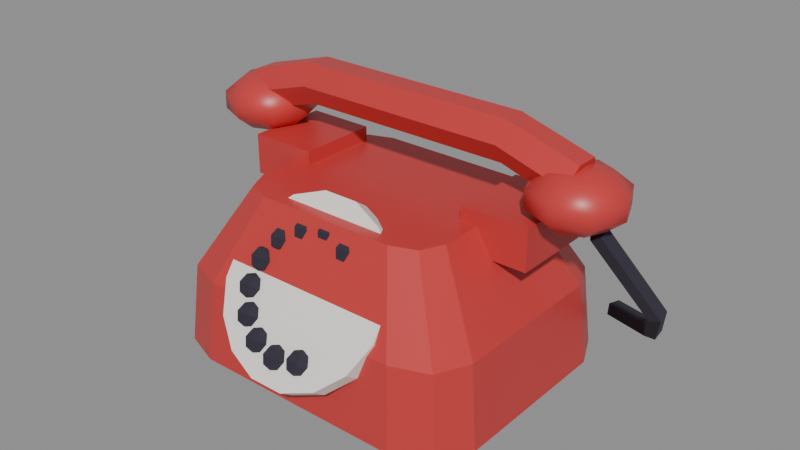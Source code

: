 # Source: phone-desk.blend  (saved by Blender 5.2.44; exported with 4.5.12 LTS)
import bpy
from mathutils import Matrix  # noqa: F401  (used for matrix-valued properties, if any)

bpy.ops.wm.read_factory_settings(use_empty=True)
scene = bpy.context.scene
scene.name = 'Scene'

# ---- collections
col_telephone = bpy.data.collections.new('Telephone'); scene.collection.children.link(col_telephone)

# ---- materials (node trees are filled in below, after node groups)
mat_red_paint = bpy.data.materials.new('Red paint')
mat_red_paint.diffuse_color = (0.5776, 0.04231, 0.04231, 1.0)
mat_white_paint = bpy.data.materials.new('White paint')
mat_white_paint.diffuse_color = (0.8879, 0.8632, 0.807, 1.0)
mat_black_cloth = bpy.data.materials.new('Black cloth')
mat_black_cloth.diffuse_color = (0.02732, 0.02315, 0.03955, 1.0)
mat_black_cloth.roughness = 0.9

# ---- material node trees
mat_red_paint.use_nodes = True; mat_red_paint.node_tree.nodes.clear()
_N = mat_red_paint.node_tree.nodes; _L = mat_red_paint.node_tree.links
n0 = _N.new('ShaderNodeBsdfPrincipled'); n0.name = 'Principled BSDF'; n0.location = (-200, 100)
n0.inputs[0].default_value = (0.5776, 0.04231, 0.04231, 1.0)
n0.inputs[2].default_value = 0.4
n0.inputs[10].default_value = 0.005
n1 = _N.new('ShaderNodeOutputMaterial'); n1.name = 'Material Output'; n1.location = (200, 100)
_L.new(n0.outputs[0], n1.inputs[0])
n1.is_active_output = True
mat_white_paint.use_nodes = True; mat_white_paint.node_tree.nodes.clear()
_N = mat_white_paint.node_tree.nodes; _L = mat_white_paint.node_tree.links
n0 = _N.new('ShaderNodeBsdfPrincipled'); n0.name = 'Principled BSDF'; n0.location = (-200, 100)
n0.inputs[0].default_value = (0.8879, 0.8632, 0.807, 1.0)
n0.inputs[2].default_value = 0.4
n0.inputs[10].default_value = 0.005
n1 = _N.new('ShaderNodeOutputMaterial'); n1.name = 'Material Output'; n1.location = (200, 100)
_L.new(n0.outputs[0], n1.inputs[0])
n1.is_active_output = True
mat_black_cloth.use_nodes = True; mat_black_cloth.node_tree.nodes.clear()
_N = mat_black_cloth.node_tree.nodes; _L = mat_black_cloth.node_tree.links
n0 = _N.new('ShaderNodeBsdfPrincipled'); n0.name = 'Principled BSDF'; n0.location = (-200, 100)
n0.inputs[0].default_value = (0.02732, 0.02315, 0.03955, 1.0)
n0.inputs[2].default_value = 0.9
n0.inputs[10].default_value = 0.005
n1 = _N.new('ShaderNodeOutputMaterial'); n1.name = 'Material Output'; n1.location = (200, 100)
_L.new(n0.outputs[0], n1.inputs[0])
n1.is_active_output = True

# ---- meshes
me_phone_body = bpy.data.meshes.new('Phone body')
me_phone_body.from_pydata([(0.12, 0.063, 0.0), (0.1083, 0.08846, 0.0), (0.08, 0.099, 0.0), (-0.08, 0.099, 0.0), (-0.1083, 0.08846, 0.0), (-0.12, 0.063, 0.0), (-0.12, -0.063, 0.0), (-0.1083, -0.08846, 0.0), (-0.08, -0.099, 0.0), (0.08, -0.099, 0.0), (0.1083, -0.08846, 0.0), (0.12, -0.063, 0.0), (0.114, 0.05985, 0.06), (0.1029, 0.08403, 0.06), (0.076, 0.09405, 0.06), (-0.076, 0.09405, 0.06), (-0.1029, 0.08403, 0.06), (-0.114, 0.05985, 0.06), (-0.114, -0.05985, 0.06), (-0.1029, -0.08403, 0.06), (-0.076, -0.09405, 0.06), (0.076, -0.09405, 0.06), (0.1029, -0.08403, 0.06), (0.114, -0.05985, 0.06), (0.078, 0.04095, 0.12), (0.07038, 0.0575, 0.12), (0.052, 0.06435, 0.12), (-0.052, 0.06435, 0.12), (-0.07038, 0.0575, 0.12), (-0.078, 0.04095, 0.12), (-0.078, -0.04095, 0.12), (-0.07038, -0.0575, 0.12), (-0.052, -0.06435, 0.12), (0.052, -0.06435, 0.12), (0.07038, -0.0575, 0.12), (0.078, -0.04095, 0.12)], [], [(0, 1, 13, 12), (1, 2, 14, 13), (2, 3, 15, 14), (3, 4, 16, 15), (4, 5, 17, 16), (5, 6, 18, 17), (6, 7, 19, 18), (7, 8, 20, 19), (8, 9, 21, 20), (9, 10, 22, 21), (10, 11, 23, 22), (11, 0, 12, 23), (12, 13, 25, 24), (13, 14, 26, 25), (14, 15, 27, 26), (15, 16, 28, 27), (16, 17, 29, 28), (17, 18, 30, 29), (18, 19, 31, 30), (19, 20, 32, 31), (20, 21, 33, 32), (21, 22, 34, 33), (22, 23, 35, 34), (23, 12, 24, 35), (11, 10, 9, 8, 7, 6, 5, 4, 3, 2, 1, 0), (24, 25, 26, 27, 28, 29, 30, 31, 32, 33, 34, 35)])
me_phone_body.materials.append(mat_red_paint)
me_phone_body.update()
me_phone_dial = bpy.data.meshes.new('Phone dial')
me_phone_dial.from_pydata([(0.06375, -0.06781, 0.08195), (0.05405, -0.05437, 0.1011), (0.03611, -0.04409, 0.1158), (0.01268, -0.03852, 0.1238), (-0.01268, -0.03852, 0.1238), (-0.03611, -0.04409, 0.1158), (-0.05405, -0.05437, 0.1011), (-0.06375, -0.06781, 0.08195), (-0.06375, -0.08236, 0.06117), (-0.05405, -0.0958, 0.04198), (-0.03611, -0.1061, 0.02729), (-0.01268, -0.1117, 0.01934), (0.01268, -0.1117, 0.01934), (0.03611, -0.1061, 0.02729), (0.05405, -0.0958, 0.04198), (0.06375, -0.08236, 0.06117), (0.06375, -0.07764, 0.08883), (0.05405, -0.0642, 0.108), (0.03611, -0.05392, 0.1227), (0.01268, -0.04835, 0.1307), (-0.01268, -0.04835, 0.1307), (-0.03611, -0.05392, 0.1227), (-0.05405, -0.0642, 0.108), (-0.06375, -0.07764, 0.08883), (-0.06375, -0.09219, 0.06805), (-0.05405, -0.1056, 0.04886), (-0.03611, -0.1159, 0.03417), (-0.01268, -0.1215, 0.02622), (0.01268, -0.1215, 0.02622), (0.03611, -0.1159, 0.03417), (0.05405, -0.1056, 0.04886), (0.06375, -0.09219, 0.06805)], [], [(0, 1, 17, 16), (1, 2, 18, 17), (2, 3, 19, 18), (3, 4, 20, 19), (4, 5, 21, 20), (5, 6, 22, 21), (6, 7, 23, 22), (7, 8, 24, 23), (8, 9, 25, 24), (9, 10, 26, 25), (10, 11, 27, 26), (11, 12, 28, 27), (12, 13, 29, 28), (13, 14, 30, 29), (14, 15, 31, 30), (15, 0, 16, 31), (15, 14, 13, 12, 11, 10, 9, 8, 7, 6, 5, 4, 3, 2, 1, 0), (16, 17, 18, 19, 20, 21, 22, 23, 24, 25, 26, 27, 28, 29, 30, 31)])
me_phone_dial.materials.append(mat_white_paint)
me_phone_dial.update()
me_dial_holes = bpy.data.meshes.new('Dial holes')
me_dial_holes.from_pydata([(0.021, -0.0703, 0.09742), (0.02736, -0.06879, 0.09958), (0.02418, -0.06427, 0.09642), (0.01782, -0.06427, 0.09642), (0.01464, -0.06879, 0.09958), (0.01782, -0.0733, 0.1027), (0.02418, -0.0733, 0.1027), (0.03, -0.06514, 0.1048), (0.0255, -0.05875, 0.1003), (0.0165, -0.05875, 0.1003), (0.012, -0.06514, 0.1048), (0.0165, -0.07152, 0.1093), (0.0255, -0.07152, 0.1093), (0.02736, -0.06149, 0.11), (0.02418, -0.05697, 0.1068), (0.01782, -0.05697, 0.1068), (0.01464, -0.06149, 0.11), (0.01782, -0.066, 0.1132), (0.02418, -0.066, 0.1132), (0.021, -0.05998, 0.1122), (0.00293, -0.06713, 0.1019), (0.009294, -0.06562, 0.1041), (0.006112, -0.0611, 0.1009), (-0.0002522, -0.0611, 0.1009), (-0.003434, -0.06562, 0.1041), (-0.0002522, -0.07013, 0.1073), (0.006112, -0.07013, 0.1073), (0.01193, -0.06197, 0.1093), (0.00743, -0.05558, 0.1048), (-0.00157, -0.05558, 0.1048), (-0.00607, -0.06197, 0.1093), (-0.00157, -0.06835, 0.1138), (0.00743, -0.06835, 0.1138), (0.009294, -0.05832, 0.1145), (0.006112, -0.0538, 0.1114), (-0.0002522, -0.0538, 0.1114), (-0.003434, -0.05832, 0.1145), (-0.0002522, -0.06283, 0.1177), (0.006112, -0.06283, 0.1177), (0.00293, -0.05681, 0.1167), (-0.01573, -0.06883, 0.09953), (-0.00937, -0.06731, 0.1017), (-0.01255, -0.0628, 0.09852), (-0.01892, -0.0628, 0.09852), (-0.0221, -0.06731, 0.1017), (-0.01892, -0.07183, 0.1048), (-0.01255, -0.07183, 0.1048), (-0.006733, -0.06366, 0.1069), (-0.01123, -0.05728, 0.1024), (-0.02023, -0.05728, 0.1024), (-0.02473, -0.06366, 0.1069), (-0.02023, -0.07005, 0.1114), (-0.01123, -0.07005, 0.1114), (-0.00937, -0.06001, 0.1121), (-0.01255, -0.0555, 0.109), (-0.01892, -0.0555, 0.109), (-0.0221, -0.06001, 0.1121), (-0.01892, -0.06453, 0.1153), (-0.01255, -0.06453, 0.1153), (-0.01573, -0.0585, 0.1143), (-0.03121, -0.07504, 0.09065), (-0.02485, -0.07353, 0.09281), (-0.02803, -0.06902, 0.08965), (-0.03439, -0.06902, 0.08965), (-0.03758, -0.07353, 0.09281), (-0.03439, -0.07805, 0.09597), (-0.02803, -0.07805, 0.09597), (-0.02221, -0.06988, 0.09802), (-0.02671, -0.0635, 0.09355), (-0.03571, -0.0635, 0.09355), (-0.04021, -0.06988, 0.09802), (-0.03571, -0.07627, 0.1025), (-0.02671, -0.07627, 0.1025), (-0.02485, -0.06623, 0.1032), (-0.02803, -0.06172, 0.1001), (-0.03439, -0.06172, 0.1001), (-0.03758, -0.06623, 0.1032), (-0.03439, -0.07074, 0.1064), (-0.02803, -0.07074, 0.1064), (-0.03121, -0.06472, 0.1054), (-0.04037, -0.08452, 0.07711), (-0.03401, -0.08301, 0.07927), (-0.03719, -0.0785, 0.07611), (-0.04355, -0.0785, 0.07611), (-0.04674, -0.08301, 0.07927), (-0.04355, -0.08752, 0.08243), (-0.03719, -0.08752, 0.08243), (-0.03137, -0.07936, 0.08448), (-0.03587, -0.07298, 0.08001), (-0.04487, -0.07298, 0.08001), (-0.04937, -0.07936, 0.08448), (-0.04487, -0.08574, 0.08895), (-0.03587, -0.08574, 0.08895), (-0.03401, -0.07571, 0.0897), (-0.03719, -0.07119, 0.08654), (-0.04355, -0.07119, 0.08654), (-0.04674, -0.07571, 0.0897), (-0.04355, -0.08022, 0.09286), (-0.03719, -0.08022, 0.09286), (-0.04037, -0.0742, 0.09186), (-0.04136, -0.09535, 0.06165), (-0.035, -0.09383, 0.06381), (-0.03818, -0.08932, 0.06065), (-0.04454, -0.08932, 0.06065), (-0.04773, -0.09383, 0.06381), (-0.04454, -0.09835, 0.06697), (-0.03818, -0.09835, 0.06697), (-0.03236, -0.09018, 0.06903), (-0.03686, -0.0838, 0.06456), (-0.04586, -0.0838, 0.06456), (-0.05036, -0.09018, 0.06903), (-0.04586, -0.09657, 0.0735), (-0.03686, -0.09657, 0.0735), (-0.035, -0.08653, 0.07424), (-0.03818, -0.08202, 0.07108), (-0.04454, -0.08202, 0.07108), (-0.04773, -0.08653, 0.07424), (-0.04454, -0.09105, 0.0774), (-0.03818, -0.09105, 0.0774), (-0.04136, -0.08502, 0.0764), (-0.03398, -0.1053, 0.04741), (-0.02761, -0.1038, 0.04956), (-0.0308, -0.0993, 0.0464), (-0.03716, -0.0993, 0.0464), (-0.04034, -0.1038, 0.04956), (-0.03716, -0.1083, 0.05273), (-0.0308, -0.1083, 0.05273), (-0.02498, -0.1002, 0.05478), (-0.02948, -0.09378, 0.05031), (-0.03848, -0.09378, 0.05031), (-0.04298, -0.1002, 0.05478), (-0.03848, -0.1065, 0.05925), (-0.02948, -0.1065, 0.05925), (-0.02761, -0.09651, 0.05999), (-0.0308, -0.092, 0.05683), (-0.03716, -0.092, 0.05683), (-0.04034, -0.09651, 0.05999), (-0.03716, -0.101, 0.06315), (-0.0308, -0.101, 0.06315), (-0.03398, -0.095, 0.06215), (-0.01972, -0.1124, 0.03725), (-0.01335, -0.1109, 0.03941), (-0.01654, -0.1064, 0.03625), (-0.0229, -0.1064, 0.03625), (-0.02608, -0.1109, 0.03941), (-0.0229, -0.1154, 0.04257), (-0.01654, -0.1154, 0.04257), (-0.01072, -0.1073, 0.04462), (-0.01522, -0.1009, 0.04015), (-0.02422, -0.1009, 0.04015), (-0.02872, -0.1073, 0.04462), (-0.02422, -0.1137, 0.04909), (-0.01522, -0.1137, 0.04909), (-0.01335, -0.1036, 0.04984), (-0.01654, -0.09911, 0.04667), (-0.0229, -0.09911, 0.04667), (-0.02608, -0.1036, 0.04984), (-0.0229, -0.1081, 0.053), (-0.01654, -0.1081, 0.053), (-0.01972, -0.1021, 0.052), (-0.001466, -0.1152, 0.03324), (0.004898, -0.1137, 0.0354), (0.001716, -0.1092, 0.03224), (-0.004648, -0.1092, 0.03224), (-0.00783, -0.1137, 0.0354), (-0.004648, -0.1182, 0.03856), (0.001716, -0.1182, 0.03856), (0.007534, -0.1101, 0.04062), (0.003034, -0.1037, 0.03615), (-0.005966, -0.1037, 0.03615), (-0.01047, -0.1101, 0.04062), (-0.005966, -0.1165, 0.04509), (0.003034, -0.1165, 0.04509), (0.004898, -0.1064, 0.04583), (0.001716, -0.1019, 0.04267), (-0.004648, -0.1019, 0.04267), (-0.00783, -0.1064, 0.04583), (-0.004648, -0.1109, 0.04899), (0.001716, -0.1109, 0.04899), (-0.001466, -0.1049, 0.04799), (0.01708, -0.1132, 0.0362), (0.02345, -0.1117, 0.03836), (0.02026, -0.1071, 0.0352), (0.0139, -0.1071, 0.0352), (0.01072, -0.1117, 0.03836), (0.0139, -0.1162, 0.04152), (0.02026, -0.1162, 0.04152), (0.02608, -0.108, 0.04357), (0.02158, -0.1016, 0.0391), (0.01258, -0.1016, 0.0391), (0.008083, -0.108, 0.04357), (0.01258, -0.1144, 0.04804), (0.02158, -0.1144, 0.04804), (0.02345, -0.1044, 0.04878), (0.02026, -0.09984, 0.04562), (0.0139, -0.09984, 0.04562), (0.01072, -0.1044, 0.04878), (0.0139, -0.1089, 0.05194), (0.02026, -0.1089, 0.05194), (0.01708, -0.1028, 0.05094)], [], [(0, 2, 1), (0, 3, 2), (0, 4, 3), (0, 5, 4), (0, 6, 5), (0, 1, 6), (1, 2, 8, 7), (2, 3, 9, 8), (3, 4, 10, 9), (4, 5, 11, 10), (5, 6, 12, 11), (6, 1, 7, 12), (7, 8, 14, 13), (8, 9, 15, 14), (9, 10, 16, 15), (10, 11, 17, 16), (11, 12, 18, 17), (12, 7, 13, 18), (13, 14, 19), (14, 15, 19), (15, 16, 19), (16, 17, 19), (17, 18, 19), (18, 13, 19), (20, 22, 21), (20, 23, 22), (20, 24, 23), (20, 25, 24), (20, 26, 25), (20, 21, 26), (21, 22, 28, 27), (22, 23, 29, 28), (23, 24, 30, 29), (24, 25, 31, 30), (25, 26, 32, 31), (26, 21, 27, 32), (27, 28, 34, 33), (28, 29, 35, 34), (29, 30, 36, 35), (30, 31, 37, 36), (31, 32, 38, 37), (32, 27, 33, 38), (33, 34, 39), (34, 35, 39), (35, 36, 39), (36, 37, 39), (37, 38, 39), (38, 33, 39), (40, 42, 41), (40, 43, 42), (40, 44, 43), (40, 45, 44), (40, 46, 45), (40, 41, 46), (41, 42, 48, 47), (42, 43, 49, 48), (43, 44, 50, 49), (44, 45, 51, 50), (45, 46, 52, 51), (46, 41, 47, 52), (47, 48, 54, 53), (48, 49, 55, 54), (49, 50, 56, 55), (50, 51, 57, 56), (51, 52, 58, 57), (52, 47, 53, 58), (53, 54, 59), (54, 55, 59), (55, 56, 59), (56, 57, 59), (57, 58, 59), (58, 53, 59), (60, 62, 61), (60, 63, 62), (60, 64, 63), (60, 65, 64), (60, 66, 65), (60, 61, 66), (61, 62, 68, 67), (62, 63, 69, 68), (63, 64, 70, 69), (64, 65, 71, 70), (65, 66, 72, 71), (66, 61, 67, 72), (67, 68, 74, 73), (68, 69, 75, 74), (69, 70, 76, 75), (70, 71, 77, 76), (71, 72, 78, 77), (72, 67, 73, 78), (73, 74, 79), (74, 75, 79), (75, 76, 79), (76, 77, 79), (77, 78, 79), (78, 73, 79), (80, 82, 81), (80, 83, 82), (80, 84, 83), (80, 85, 84), (80, 86, 85), (80, 81, 86), (81, 82, 88, 87), (82, 83, 89, 88), (83, 84, 90, 89), (84, 85, 91, 90), (85, 86, 92, 91), (86, 81, 87, 92), (87, 88, 94, 93), (88, 89, 95, 94), (89, 90, 96, 95), (90, 91, 97, 96), (91, 92, 98, 97), (92, 87, 93, 98), (93, 94, 99), (94, 95, 99), (95, 96, 99), (96, 97, 99), (97, 98, 99), (98, 93, 99), (100, 102, 101), (100, 103, 102), (100, 104, 103), (100, 105, 104), (100, 106, 105), (100, 101, 106), (101, 102, 108, 107), (102, 103, 109, 108), (103, 104, 110, 109), (104, 105, 111, 110), (105, 106, 112, 111), (106, 101, 107, 112), (107, 108, 114, 113), (108, 109, 115, 114), (109, 110, 116, 115), (110, 111, 117, 116), (111, 112, 118, 117), (112, 107, 113, 118), (113, 114, 119), (114, 115, 119), (115, 116, 119), (116, 117, 119), (117, 118, 119), (118, 113, 119), (120, 122, 121), (120, 123, 122), (120, 124, 123), (120, 125, 124), (120, 126, 125), (120, 121, 126), (121, 122, 128, 127), (122, 123, 129, 128), (123, 124, 130, 129), (124, 125, 131, 130), (125, 126, 132, 131), (126, 121, 127, 132), (127, 128, 134, 133), (128, 129, 135, 134), (129, 130, 136, 135), (130, 131, 137, 136), (131, 132, 138, 137), (132, 127, 133, 138), (133, 134, 139), (134, 135, 139), (135, 136, 139), (136, 137, 139), (137, 138, 139), (138, 133, 139), (140, 142, 141), (140, 143, 142), (140, 144, 143), (140, 145, 144), (140, 146, 145), (140, 141, 146), (141, 142, 148, 147), (142, 143, 149, 148), (143, 144, 150, 149), (144, 145, 151, 150), (145, 146, 152, 151), (146, 141, 147, 152), (147, 148, 154, 153), (148, 149, 155, 154), (149, 150, 156, 155), (150, 151, 157, 156), (151, 152, 158, 157), (152, 147, 153, 158), (153, 154, 159), (154, 155, 159), (155, 156, 159), (156, 157, 159), (157, 158, 159), (158, 153, 159), (160, 162, 161), (160, 163, 162), (160, 164, 163), (160, 165, 164), (160, 166, 165), (160, 161, 166), (161, 162, 168, 167), (162, 163, 169, 168), (163, 164, 170, 169), (164, 165, 171, 170), (165, 166, 172, 171), (166, 161, 167, 172), (167, 168, 174, 173), (168, 169, 175, 174), (169, 170, 176, 175), (170, 171, 177, 176), (171, 172, 178, 177), (172, 167, 173, 178), (173, 174, 179), (174, 175, 179), (175, 176, 179), (176, 177, 179), (177, 178, 179), (178, 173, 179), (180, 182, 181), (180, 183, 182), (180, 184, 183), (180, 185, 184), (180, 186, 185), (180, 181, 186), (181, 182, 188, 187), (182, 183, 189, 188), (183, 184, 190, 189), (184, 185, 191, 190), (185, 186, 192, 191), (186, 181, 187, 192), (187, 188, 194, 193), (188, 189, 195, 194), (189, 190, 196, 195), (190, 191, 197, 196), (191, 192, 198, 197), (192, 187, 193, 198), (193, 194, 199), (194, 195, 199), (195, 196, 199), (196, 197, 199), (197, 198, 199), (198, 193, 199)])
me_dial_holes.materials.append(mat_black_cloth)
me_dial_holes.update()
me_phone_cradle = bpy.data.meshes.new('Phone cradle')
me_phone_cradle.from_pydata([(-0.115, -0.01, 0.1), (-0.065, -0.01, 0.1), (-0.065, 0.05, 0.1), (-0.115, 0.05, 0.1), (-0.115, -0.01, 0.13), (-0.065, -0.01, 0.13), (-0.065, 0.05, 0.13), (-0.115, 0.05, 0.13), (0.065, -0.01, 0.1), (0.115, -0.01, 0.1), (0.115, 0.05, 0.1), (0.065, 0.05, 0.1), (0.065, -0.01, 0.13), (0.115, -0.01, 0.13), (0.115, 0.05, 0.13), (0.065, 0.05, 0.13)], [], [(0, 3, 2, 1), (4, 5, 6, 7), (0, 1, 5, 4), (1, 2, 6, 5), (2, 3, 7, 6), (3, 0, 4, 7), (8, 11, 10, 9), (12, 13, 14, 15), (8, 9, 13, 12), (9, 10, 14, 13), (10, 11, 15, 14), (11, 8, 12, 15)])
me_phone_cradle.materials.append(mat_red_paint)
me_phone_cradle.update()
me_handset = bpy.data.meshes.new('Handset')
me_handset.from_pydata([(-0.13, 0.003, 0.155), (-0.1258, 0.0115, 0.1409), (-0.1258, 0.0285, 0.1409), (-0.13, 0.037, 0.155), (-0.1342, 0.0285, 0.1691), (-0.1342, 0.0115, 0.1691), (-0.08, 0.003, 0.17), (-0.07895, 0.0115, 0.1553), (-0.07895, 0.0285, 0.1553), (-0.08, 0.037, 0.17), (-0.08105, 0.0285, 0.1847), (-0.08105, 0.0115, 0.1847), (0.08, 0.003, 0.17), (0.07895, 0.0115, 0.1553), (0.07895, 0.0285, 0.1553), (0.08, 0.037, 0.17), (0.08105, 0.0285, 0.1847), (0.08105, 0.0115, 0.1847), (0.13, 0.003, 0.155), (0.1258, 0.0115, 0.1409), (0.1258, 0.0285, 0.1409), (0.13, 0.037, 0.155), (0.1342, 0.0285, 0.1691), (0.1342, 0.0115, 0.1691), (-0.13, 0.02, 0.124), (-0.1094, 0.02, 0.128), (-0.1155, 0.03455, 0.128), (-0.13, 0.04057, 0.128), (-0.1445, 0.03455, 0.128), (-0.1506, 0.02, 0.128), (-0.1445, 0.005453, 0.128), (-0.13, -0.0005725, 0.128), (-0.1155, 0.005453, 0.128), (-0.09671, 0.02, 0.1385), (-0.1065, 0.04354, 0.1385), (-0.13, 0.05329, 0.1385), (-0.1535, 0.04354, 0.1385), (-0.1633, 0.02, 0.1385), (-0.1535, -0.003537, 0.1385), (-0.13, -0.01329, 0.1385), (-0.1065, -0.003537, 0.1385), (-0.09671, 0.02, 0.1515), (-0.1065, 0.04354, 0.1515), (-0.13, 0.05329, 0.1515), (-0.1535, 0.04354, 0.1515), (-0.1633, 0.02, 0.1515), (-0.1535, -0.003537, 0.1515), (-0.13, -0.01329, 0.1515), (-0.1065, -0.003537, 0.1515), (-0.1094, 0.02, 0.162), (-0.1155, 0.03455, 0.162), (-0.13, 0.04057, 0.162), (-0.1445, 0.03455, 0.162), (-0.1506, 0.02, 0.162), (-0.1445, 0.005453, 0.162), (-0.13, -0.0005725, 0.162), (-0.1155, 0.005453, 0.162), (-0.13, 0.02, 0.166), (0.13, 0.02, 0.124), (0.1506, 0.02, 0.128), (0.1445, 0.03455, 0.128), (0.13, 0.04057, 0.128), (0.1155, 0.03455, 0.128), (0.1094, 0.02, 0.128), (0.1155, 0.005453, 0.128), (0.13, -0.0005725, 0.128), (0.1445, 0.005453, 0.128), (0.1633, 0.02, 0.1385), (0.1535, 0.04354, 0.1385), (0.13, 0.05329, 0.1385), (0.1065, 0.04354, 0.1385), (0.09671, 0.02, 0.1385), (0.1065, -0.003537, 0.1385), (0.13, -0.01329, 0.1385), (0.1535, -0.003537, 0.1385), (0.1633, 0.02, 0.1515), (0.1535, 0.04354, 0.1515), (0.13, 0.05329, 0.1515), (0.1065, 0.04354, 0.1515), (0.09671, 0.02, 0.1515), (0.1065, -0.003537, 0.1515), (0.13, -0.01329, 0.1515), (0.1535, -0.003537, 0.1515), (0.1506, 0.02, 0.162), (0.1445, 0.03455, 0.162), (0.13, 0.04057, 0.162), (0.1155, 0.03455, 0.162), (0.1094, 0.02, 0.162), (0.1155, 0.005453, 0.162), (0.13, -0.0005725, 0.162), (0.1445, 0.005453, 0.162), (0.13, 0.02, 0.166)], [], [(0, 1, 7, 6), (1, 2, 8, 7), (2, 3, 9, 8), (3, 4, 10, 9), (4, 5, 11, 10), (5, 0, 6, 11), (6, 7, 13, 12), (7, 8, 14, 13), (8, 9, 15, 14), (9, 10, 16, 15), (10, 11, 17, 16), (11, 6, 12, 17), (12, 13, 19, 18), (13, 14, 20, 19), (14, 15, 21, 20), (15, 16, 22, 21), (16, 17, 23, 22), (17, 12, 18, 23), (5, 4, 3, 2, 1, 0), (18, 19, 20, 21, 22, 23), (24, 26, 25), (24, 27, 26), (24, 28, 27), (24, 29, 28), (24, 30, 29), (24, 31, 30), (24, 32, 31), (24, 25, 32), (25, 26, 34, 33), (26, 27, 35, 34), (27, 28, 36, 35), (28, 29, 37, 36), (29, 30, 38, 37), (30, 31, 39, 38), (31, 32, 40, 39), (32, 25, 33, 40), (33, 34, 42, 41), (34, 35, 43, 42), (35, 36, 44, 43), (36, 37, 45, 44), (37, 38, 46, 45), (38, 39, 47, 46), (39, 40, 48, 47), (40, 33, 41, 48), (41, 42, 50, 49), (42, 43, 51, 50), (43, 44, 52, 51), (44, 45, 53, 52), (45, 46, 54, 53), (46, 47, 55, 54), (47, 48, 56, 55), (48, 41, 49, 56), (49, 50, 57), (50, 51, 57), (51, 52, 57), (52, 53, 57), (53, 54, 57), (54, 55, 57), (55, 56, 57), (56, 49, 57), (58, 60, 59), (58, 61, 60), (58, 62, 61), (58, 63, 62), (58, 64, 63), (58, 65, 64), (58, 66, 65), (58, 59, 66), (59, 60, 68, 67), (60, 61, 69, 68), (61, 62, 70, 69), (62, 63, 71, 70), (63, 64, 72, 71), (64, 65, 73, 72), (65, 66, 74, 73), (66, 59, 67, 74), (67, 68, 76, 75), (68, 69, 77, 76), (69, 70, 78, 77), (70, 71, 79, 78), (71, 72, 80, 79), (72, 73, 81, 80), (73, 74, 82, 81), (74, 67, 75, 82), (75, 76, 84, 83), (76, 77, 85, 84), (77, 78, 86, 85), (78, 79, 87, 86), (79, 80, 88, 87), (80, 81, 89, 88), (81, 82, 90, 89), (82, 75, 83, 90), (83, 84, 91), (84, 85, 91), (85, 86, 91), (86, 87, 91), (87, 88, 91), (88, 89, 91), (89, 90, 91), (90, 83, 91)])
me_handset.polygons.foreach_set('use_smooth', [True] * 100)
_k = set([(0, 1), (0, 5), (0, 6), (1, 2), (1, 7), (2, 3), (2, 8), (3, 4), (3, 9), (4, 5), (4, 10), (5, 11), (6, 12), (7, 13), (8, 14), (9, 15), (10, 16), (11, 17), (12, 18), (13, 19), (14, 20), (15, 21), (16, 22), (17, 23), (18, 19), (18, 23), (19, 20), (20, 21), (21, 22), (22, 23)])
me_handset.attributes.new('sharp_edge', 'BOOLEAN', 'EDGE').data.foreach_set('value', [ (min(e.vertices), max(e.vertices)) in _k for e in me_handset.edges])
me_handset.materials.append(mat_red_paint)
me_handset.update()
me_phone_cord = bpy.data.meshes.new('Phone cord')
me_phone_cord.from_pydata([(0.1449, 0.02505, 0.12), (0.1377, 0.02463, 0.1162), (0.1336, 0.03163, 0.1176), (0.1384, 0.03638, 0.1224), (0.1454, 0.03231, 0.1238), (0.1755, 0.0562, 0.05789), (0.1676, 0.05473, 0.05607), (0.163, 0.06054, 0.05968), (0.1681, 0.06561, 0.06373), (0.1758, 0.06292, 0.06263), (0.1535, 0.09876, 0.01407), (0.147, 0.0945, 0.01684), (0.1447, 0.09784, 0.02398), (0.1497, 0.1042, 0.02562), (0.1551, 0.1047, 0.0195), (0.1113, 0.1199, 0.005127), (0.1075, 0.114, 0.009411), (0.1071, 0.1164, 0.01727), (0.1107, 0.1238, 0.01785), (0.1133, 0.1259, 0.01034)], [], [(0, 1, 6, 5), (1, 2, 7, 6), (2, 3, 8, 7), (3, 4, 9, 8), (4, 0, 5, 9), (5, 6, 11, 10), (6, 7, 12, 11), (7, 8, 13, 12), (8, 9, 14, 13), (9, 5, 10, 14), (10, 11, 16, 15), (11, 12, 17, 16), (12, 13, 18, 17), (13, 14, 19, 18), (14, 10, 15, 19), (4, 3, 2, 1, 0), (15, 16, 17, 18, 19)])
me_phone_cord.materials.append(mat_black_cloth)
me_phone_cord.update()

# ---- objects
ob_phone_body = bpy.data.objects.new('Phone body', me_phone_body)
ob_phone_dial = bpy.data.objects.new('Phone dial', me_phone_dial)
ob_dial_holes = bpy.data.objects.new('Dial holes', me_dial_holes)
ob_phone_cradle = bpy.data.objects.new('Phone cradle', me_phone_cradle)
ob_handset_pivot = bpy.data.objects.new('Handset pivot', None)
ob_handset = bpy.data.objects.new('Handset', me_handset)
ob_phone_cord = bpy.data.objects.new('Phone cord', me_phone_cord)

# ---- transforms, parenting, visibility, modifiers, constraints
ob_phone_body.location = (0.0, 0.0, 0.0)
ob_phone_dial.location = (0.0, 0.0, 0.0)
ob_dial_holes.location = (0.0, 0.0, 0.0)
ob_phone_cradle.location = (0.0, 0.0, 0.0)
ob_handset_pivot.location = (0.0, 0.0, 0.0)
ob_handset_pivot.empty_display_size = 0.1
ob_handset.parent = ob_handset_pivot
ob_handset.location = (0.0, 0.0, 0.0)
ob_phone_cord.location = (0.0, 0.0, 0.0)

# ---- collection membership
col_telephone.objects.link(ob_phone_body)
col_telephone.objects.link(ob_phone_dial)
col_telephone.objects.link(ob_dial_holes)
col_telephone.objects.link(ob_phone_cradle)
col_telephone.objects.link(ob_handset_pivot)
col_telephone.objects.link(ob_handset)
col_telephone.objects.link(ob_phone_cord)

# ---- scene / render settings (as saved in the file)
scene.frame_start = 1; scene.frame_end = 9; scene.frame_set(1)
scene.render.engine = 'BLENDER_EEVEE_NEXT'
scene.render.bake_bias = 0.0
scene.render.bake_samples = 0
scene.render.compositor_device = 'GPU'
scene.eevee.use_volume_custom_range = False
scene.eevee.fast_gi_thickness_near = 0.1
scene.eevee.fast_gi_thickness_far = 0.0
scene.eevee.ray_tracing_options.screen_trace_thickness = 0.1
bpy.context.view_layer.update()

# ---- added for rendering (the .blend has no active camera and no usable light): camera, sun + grey world if the file has none
cam_auto = bpy.data.cameras.new('AutoCamera')
cam_auto.lens = 50.0
cam_auto.sensor_width = 36.0
cam_auto.clip_end = 1000.0
ob_auto_camera = bpy.data.objects.new('AutoCamera', cam_auto)
scene.collection.objects.link(ob_auto_camera)
ob_auto_camera.location = (0.43055, -0.506925, 0.43178)
ob_auto_camera.rotation_euler = (1.09748, -7.21219e-08, 0.694738)
scene.camera = ob_auto_camera
light_auto_sun = bpy.data.lights.new('AutoSun', 'SUN')
light_auto_sun.energy = 3.0
light_auto_sun.angle = 0.0523599
ob_auto_sun = bpy.data.objects.new('AutoSun', light_auto_sun)
scene.collection.objects.link(ob_auto_sun)
ob_auto_sun.rotation_euler = (0.872665, 0.174533, 0.523599)
if scene.world is None:
    world_auto = bpy.data.worlds.new('AutoWorld')
    world_auto.color = (0.3, 0.3, 0.3)
    scene.world = world_auto
bpy.context.view_layer.update()

